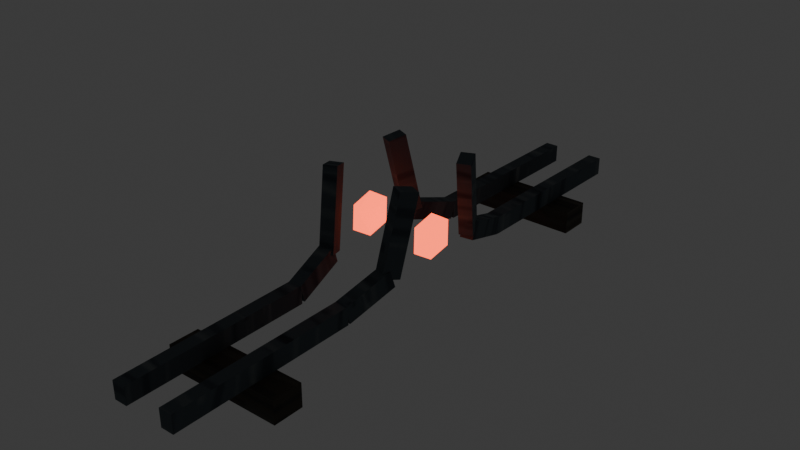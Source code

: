 # Source: quiet-mine-broken-track.blend  (saved by Blender 5.2.45; exported with 4.5.12 LTS)
import bpy
from mathutils import Matrix  # noqa: F401  (used for matrix-valued properties, if any)

bpy.ops.wm.read_factory_settings(use_empty=True)
scene = bpy.context.scene
scene.name = 'Scene'

# ---- collections
col_collection = bpy.data.collections.new('Collection'); scene.collection.children.link(col_collection)

# ---- images (referenced by path relative to the original .blend; pixels are not part of the script)
import os
ASSET_DIR = os.environ.get("B2B_ASSET_DIR", "")  # directory of the original .blend (textures are referenced by path, not embedded)
HERE = os.path.dirname(os.path.abspath(__file__))  # packed textures are extracted next to this script under _unpacked/

def load_image(name, relpath, width, height, colorspace="sRGB"):
    """Load a texture the original file referenced (path relative to the .blend, or extracted next to this script)."""
    p = next((c for c in (os.path.join(HERE, relpath), os.path.join(ASSET_DIR, relpath)) if relpath and os.path.exists(c)), "")
    if p:
        img = bpy.data.images.load(p, check_existing=True)
        img.name = name
    else:  # same state as the original file: an image datablock whose file is absent (Cycles renders it pink)
        img = bpy.data.images.new(name, width, height)
        img.source = "FILE"
        img.filepath = "//" + (relpath or name)
    img.colorspace_settings.name = colorspace
    return img
img_iron_png_001 = load_image('iron.png.001', '_unpacked/iron.02d266be.png', 512, 512, 'sRGB')
img_timber_png = load_image('timber.png', '_unpacked/timber.6d5c1b91.png', 512, 512, 'sRGB')

# ---- materials (node trees are filled in below, after node groups)
mat_rim___slate = bpy.data.materials.new('Rim - slate')
mat_rim___slate.diffuse_color = (0.28, 0.36, 0.4, 1.0)
mat_timber = bpy.data.materials.new('Timber')
mat_timber.diffuse_color = (0.6, 0.45, 0.31, 1.0)
mat_danger___red_ember = bpy.data.materials.new('Danger - red ember')
mat_danger___red_ember.diffuse_color = (0.95, 0.1, 0.035, 1.0)

# ---- material node trees
mat_rim___slate.use_nodes = True; mat_rim___slate.node_tree.nodes.clear()
_N = mat_rim___slate.node_tree.nodes; _L = mat_rim___slate.node_tree.links
n0 = _N.new('ShaderNodeBsdfPrincipled'); n0.name = 'Principled BSDF'; n0.location = (-200, 100)
n0.inputs[2].default_value = 0.95
n0.inputs[10].default_value = 0.005
n1 = _N.new('ShaderNodeOutputMaterial'); n1.name = 'Material Output'; n1.location = (200, 100)
n2 = _N.new('ShaderNodeTexImage'); n2.name = 'Image Texture'; n2.location = (0, 0)
n2.image = img_iron_png_001
_L.new(n0.outputs[0], n1.inputs[0])
_L.new(n2.outputs[0], n0.inputs[0])
n1.is_active_output = True
mat_timber.use_nodes = True; mat_timber.node_tree.nodes.clear()
_N = mat_timber.node_tree.nodes; _L = mat_timber.node_tree.links
n0 = _N.new('ShaderNodeBsdfPrincipled'); n0.name = 'Principled BSDF'; n0.location = (-200, 100)
n0.inputs[2].default_value = 0.95
n0.inputs[10].default_value = 0.005
n1 = _N.new('ShaderNodeOutputMaterial'); n1.name = 'Material Output'; n1.location = (200, 100)
n2 = _N.new('ShaderNodeTexImage'); n2.name = 'Image Texture'; n2.location = (0, 0)
n2.image = img_timber_png
_L.new(n0.outputs[0], n1.inputs[0])
_L.new(n2.outputs[0], n0.inputs[0])
n1.is_active_output = True
mat_danger___red_ember.use_nodes = True; mat_danger___red_ember.node_tree.nodes.clear()
_N = mat_danger___red_ember.node_tree.nodes; _L = mat_danger___red_ember.node_tree.links
n0 = _N.new('ShaderNodeBsdfPrincipled'); n0.name = 'Principled BSDF'; n0.location = (-200, 100)
n0.inputs[0].default_value = (0.95, 0.1, 0.035, 1.0)
n0.inputs[2].default_value = 0.95
n0.inputs[10].default_value = 0.005
n0.inputs[27].default_value = (0.95, 0.1, 0.035, 1.0)
n0.inputs[28].default_value = 3.0
n1 = _N.new('ShaderNodeOutputMaterial'); n1.name = 'Material Output'; n1.location = (200, 100)
_L.new(n0.outputs[0], n1.inputs[0])
n1.is_active_output = True

# ---- world
world_world = bpy.data.worlds.new('World'); scene.world = world_world
world_world.use_nodes = True; world_world.node_tree.nodes.clear()
_N = world_world.node_tree.nodes; _L = world_world.node_tree.links
n0 = _N.new('ShaderNodeOutputWorld'); n0.name = 'World Output'; n0.location = (200, 100)
n1 = _N.new('ShaderNodeBackground'); n1.name = 'Background'; n1.location = (-200, 100)
n1.inputs[0].default_value = (0.05088, 0.05088, 0.05088, 1.0)
_L.new(n1.outputs[0], n0.inputs[0])
n0.is_active_output = True
world_world.color = (0.05088, 0.05088, 0.05088)
world_world.sun_shadow_jitter_overblur = 0.0

# ---- meshes
me_cube_001 = bpy.data.meshes.new('Cube.001')
me_cube_001.from_pydata([(-0.0375, -0.05, -0.525), (-0.0375, -0.05, 0.525), (-0.0375, 0.05, -0.525), (-0.0375, 0.05, 0.525), (0.0375, -0.05, -0.525), (0.0375, -0.05, 0.525), (0.0375, 0.05, -0.525), (0.0375, 0.05, 0.525)], [], [(0, 1, 3, 2), (2, 3, 7, 6), (6, 7, 5, 4), (4, 5, 1, 0), (2, 6, 4, 0), (7, 3, 1, 5)])
_uv = me_cube_001.uv_layers.new(name='UVMap')
_uv.uv.foreach_set('vector', [0.5025, 0.7488, 0.5025, 0.5831, 0.5183, 0.5831, 0.5183, 0.7488, 0.8762, 0.5482, 0.8762, 0.3824, 0.8881, 0.3824, 0.8881, 0.5482, 0.7121, 0.7537, 0.7121, 0.588, 0.7279, 0.588, 0.7279, 0.7537, 0.8929, 0.7537, 0.8929, 0.588, 0.9047, 0.588, 0.9047, 0.7537, 0.5143, 0.9711, 0.5025, 0.9711, 0.5025, 0.9553, 0.5143, 0.9553, 0.724, 0.976, 0.7121, 0.976, 0.7121, 0.9602, 0.724, 0.9602])
me_cube_001.materials.append(mat_rim___slate)
me_cube_001.update()
me_cube_002 = bpy.data.meshes.new('Cube.002')
me_cube_002.from_pydata([(-0.0375, -0.05, -0.1484), (-0.0375, -0.05, 0.1484), (-0.0375, 0.05, -0.1484), (-0.0375, 0.05, 0.1484), (0.0375, -0.05, -0.1484), (0.0375, -0.05, 0.1484), (0.0375, 0.05, -0.1484), (0.0375, 0.05, 0.1484)], [], [(0, 1, 3, 2), (2, 3, 7, 6), (6, 7, 5, 4), (4, 5, 1, 0), (2, 6, 4, 0), (7, 3, 1, 5)])
_uv = me_cube_002.uv_layers.new(name='UVMap')
_uv.uv.foreach_set('vector', [0.6125, 0.9238, 0.6125, 0.8769, 0.6282, 0.8769, 0.6282, 0.9238, 0.9406, 0.5554, 0.9406, 0.5085, 0.9525, 0.5085, 0.9525, 0.5554, 0.6486, 0.9238, 0.6486, 0.8769, 0.6644, 0.8769, 0.6644, 0.9238, 0.9446, 0.3093, 0.9446, 0.2624, 0.9564, 0.2624, 0.9564, 0.3093, 0.02202, 0.9793, 0.01018, 0.9793, 0.01018, 0.9635, 0.02202, 0.9635, 0.05817, 0.9793, 0.04633, 0.9793, 0.04633, 0.9635, 0.05817, 0.9635])
me_cube_002.materials.append(mat_rim___slate)
me_cube_002.update()
me_cube_003 = bpy.data.meshes.new('Cube.003')
me_cube_003.from_pydata([(-0.0375, -0.05, -0.2254), (-0.0375, -0.05, 0.2254), (-0.0375, 0.05, -0.2254), (-0.0375, 0.05, 0.2254), (0.0375, -0.05, -0.2254), (0.0375, -0.05, 0.2254), (0.0375, 0.05, -0.2254), (0.0375, 0.05, 0.2254)], [], [(0, 1, 3, 2), (2, 3, 7, 6), (6, 7, 5, 4), (4, 5, 1, 0), (2, 6, 4, 0), (7, 3, 1, 5)])
_uv = me_cube_003.uv_layers.new(name='UVMap')
_uv.uv.foreach_set('vector', [0.01018, 0.9432, 0.01018, 0.872, 0.02597, 0.872, 0.02597, 0.9432, 0.2994, 0.9432, 0.2994, 0.872, 0.3112, 0.872, 0.3112, 0.9432, 0.04633, 0.9432, 0.04633, 0.872, 0.06212, 0.872, 0.06212, 0.9432, 0.3316, 0.9432, 0.3316, 0.872, 0.3434, 0.872, 0.3434, 0.9432, 0.09038, 0.9793, 0.07854, 0.9793, 0.07854, 0.9635, 0.09038, 0.9635, 0.1226, 0.9793, 0.1107, 0.9793, 0.1107, 0.9635, 0.1226, 0.9635])
me_cube_003.materials.append(mat_rim___slate)
me_cube_003.update()
me_cube_004 = bpy.data.meshes.new('Cube.004')
me_cube_004.from_pydata([(-0.0375, -0.05, -0.525), (-0.0375, -0.05, 0.525), (-0.0375, 0.05, -0.525), (-0.0375, 0.05, 0.525), (0.0375, -0.05, -0.525), (0.0375, -0.05, 0.525), (0.0375, 0.05, -0.525), (0.0375, 0.05, 0.525)], [], [(0, 1, 3, 2), (2, 3, 7, 6), (6, 7, 5, 4), (4, 5, 1, 0), (2, 6, 4, 0), (7, 3, 1, 5)])
_uv = me_cube_004.uv_layers.new(name='UVMap')
_uv.uv.foreach_set('vector', [0.7483, 0.7537, 0.7483, 0.588, 0.7641, 0.588, 0.7641, 0.7537, 0.9084, 0.5482, 0.9084, 0.3824, 0.9203, 0.3824, 0.9203, 0.5482, 0.7844, 0.7537, 0.7844, 0.588, 0.8002, 0.588, 0.8002, 0.7537, 0.9124, 0.1759, 0.9124, 0.01018, 0.9242, 0.01018, 0.9242, 0.1759, 0.1548, 0.9793, 0.1429, 0.9793, 0.1429, 0.9635, 0.1548, 0.9635, 0.187, 0.9793, 0.1752, 0.9793, 0.1752, 0.9635, 0.187, 0.9635])
me_cube_004.materials.append(mat_rim___slate)
me_cube_004.update()
me_cube_005 = bpy.data.meshes.new('Cube.005')
me_cube_005.from_pydata([(-0.0375, -0.05, -0.1484), (-0.0375, -0.05, 0.1484), (-0.0375, 0.05, -0.1484), (-0.0375, 0.05, 0.1484), (0.0375, -0.05, -0.1484), (0.0375, -0.05, 0.1484), (0.0375, 0.05, -0.1484), (0.0375, 0.05, 0.1484)], [], [(0, 1, 3, 2), (2, 3, 7, 6), (6, 7, 5, 4), (4, 5, 1, 0), (2, 6, 4, 0), (7, 3, 1, 5)])
_uv = me_cube_005.uv_layers.new(name='UVMap')
_uv.uv.foreach_set('vector', [0.7483, 0.9471, 0.7483, 0.9002, 0.7641, 0.9002, 0.7641, 0.9471, 0.9573, 0.6348, 0.9573, 0.588, 0.9691, 0.588, 0.9691, 0.6348, 0.7844, 0.9471, 0.7844, 0.9002, 0.8002, 0.9002, 0.8002, 0.9471, 0.9573, 0.7021, 0.9573, 0.6552, 0.9691, 0.6552, 0.9691, 0.7021, 0.2192, 0.9793, 0.2074, 0.9793, 0.2074, 0.9635, 0.2192, 0.9635, 0.2514, 0.9793, 0.2396, 0.9793, 0.2396, 0.9635, 0.2514, 0.9635])
me_cube_005.materials.append(mat_rim___slate)
me_cube_005.update()
me_cube_006 = bpy.data.meshes.new('Cube.006')
me_cube_006.from_pydata([(-0.0375, -0.05, -0.2254), (-0.0375, -0.05, 0.2254), (-0.0375, 0.05, -0.2254), (-0.0375, 0.05, 0.2254), (0.0375, -0.05, -0.2254), (0.0375, -0.05, 0.2254), (0.0375, 0.05, -0.2254), (0.0375, 0.05, 0.2254)], [], [(0, 1, 3, 2), (2, 3, 7, 6), (6, 7, 5, 4), (4, 5, 1, 0), (2, 6, 4, 0), (7, 3, 1, 5)])
_uv = me_cube_006.uv_layers.new(name='UVMap')
_uv.uv.foreach_set('vector', [0.08249, 0.9432, 0.08249, 0.872, 0.09827, 0.872, 0.09827, 0.9432, 0.3638, 0.9432, 0.3638, 0.872, 0.3756, 0.872, 0.3756, 0.9432, 0.1186, 0.9432, 0.1186, 0.872, 0.1344, 0.872, 0.1344, 0.9432, 0.396, 0.9432, 0.396, 0.872, 0.4078, 0.872, 0.4078, 0.9432, 0.2836, 0.9793, 0.2718, 0.9793, 0.2718, 0.9635, 0.2836, 0.9635, 0.3158, 0.9793, 0.304, 0.9793, 0.304, 0.9635, 0.3158, 0.9635])
me_cube_006.materials.append(mat_rim___slate)
me_cube_006.update()
me_cube_007 = bpy.data.meshes.new('Cube.007')
me_cube_007.from_pydata([(-0.0375, -0.05, -0.525), (-0.0375, -0.05, 0.525), (-0.0375, 0.05, -0.525), (-0.0375, 0.05, 0.525), (0.0375, -0.05, -0.525), (0.0375, -0.05, 0.525), (0.0375, 0.05, -0.525), (0.0375, 0.05, 0.525)], [], [(0, 1, 3, 2), (2, 3, 7, 6), (6, 7, 5, 4), (4, 5, 1, 0), (2, 6, 4, 0), (7, 3, 1, 5)])
_uv = me_cube_007.uv_layers.new(name='UVMap')
_uv.uv.foreach_set('vector', [0.8206, 0.7537, 0.8206, 0.588, 0.8364, 0.588, 0.8364, 0.7537, 0.9124, 0.362, 0.9124, 0.1963, 0.9242, 0.1963, 0.9242, 0.362, 0.8567, 0.7537, 0.8567, 0.588, 0.8725, 0.588, 0.8725, 0.7537, 0.5025, 0.9349, 0.5025, 0.7692, 0.5143, 0.7692, 0.5143, 0.9349, 0.348, 0.9793, 0.3362, 0.9793, 0.3362, 0.9635, 0.348, 0.9635, 0.3802, 0.9793, 0.3684, 0.9793, 0.3684, 0.9635, 0.3802, 0.9635])
me_cube_007.materials.append(mat_rim___slate)
me_cube_007.update()
me_cube_008 = bpy.data.meshes.new('Cube.008')
me_cube_008.from_pydata([(-0.0375, -0.05, -0.1484), (-0.0375, -0.05, 0.1484), (-0.0375, 0.05, -0.1484), (-0.0375, 0.05, 0.1484), (0.0375, -0.05, -0.1484), (0.0375, -0.05, 0.1484), (0.0375, 0.05, -0.1484), (0.0375, 0.05, 0.1484)], [], [(0, 1, 3, 2), (2, 3, 7, 6), (6, 7, 5, 4), (4, 5, 1, 0), (2, 6, 4, 0), (7, 3, 1, 5)])
_uv = me_cube_008.uv_layers.new(name='UVMap')
_uv.uv.foreach_set('vector', [0.8206, 0.9471, 0.8206, 0.9002, 0.8364, 0.9002, 0.8364, 0.9471, 0.9652, 0.9471, 0.9652, 0.9002, 0.977, 0.9002, 0.977, 0.9471, 0.8567, 0.9471, 0.8567, 0.9002, 0.8725, 0.9002, 0.8725, 0.9471, 0.9729, 0.5554, 0.9729, 0.5085, 0.9847, 0.5085, 0.9847, 0.5554, 0.4124, 0.9793, 0.4006, 0.9793, 0.4006, 0.9635, 0.4124, 0.9635, 0.4446, 0.9793, 0.4328, 0.9793, 0.4328, 0.9635, 0.4446, 0.9635])
me_cube_008.materials.append(mat_rim___slate)
me_cube_008.update()
me_cube_009 = bpy.data.meshes.new('Cube.009')
me_cube_009.from_pydata([(-0.0375, -0.05, -0.2254), (-0.0375, -0.05, 0.2254), (-0.0375, 0.05, -0.2254), (-0.0375, 0.05, 0.2254), (0.0375, -0.05, -0.2254), (0.0375, -0.05, 0.2254), (0.0375, 0.05, -0.2254), (0.0375, 0.05, 0.2254)], [], [(0, 1, 3, 2), (2, 3, 7, 6), (6, 7, 5, 4), (4, 5, 1, 0), (2, 6, 4, 0), (7, 3, 1, 5)])
_uv = me_cube_009.uv_layers.new(name='UVMap')
_uv.uv.foreach_set('vector', [0.1548, 0.9432, 0.1548, 0.872, 0.1706, 0.872, 0.1706, 0.9432, 0.4282, 0.9432, 0.4282, 0.872, 0.44, 0.872, 0.44, 0.9432, 0.1909, 0.9432, 0.1909, 0.872, 0.2067, 0.872, 0.2067, 0.9432, 0.4604, 0.9432, 0.4604, 0.872, 0.4723, 0.872, 0.4723, 0.9432, 0.4768, 0.9793, 0.465, 0.9793, 0.465, 0.9635, 0.4768, 0.9635, 0.7601, 0.9832, 0.7483, 0.9832, 0.7483, 0.9674, 0.7601, 0.9674])
me_cube_009.materials.append(mat_rim___slate)
me_cube_009.update()
me_cube_010 = bpy.data.meshes.new('Cube.010')
me_cube_010.from_pydata([(-0.0375, -0.05, -0.525), (-0.0375, -0.05, 0.525), (-0.0375, 0.05, -0.525), (-0.0375, 0.05, 0.525), (0.0375, -0.05, -0.525), (0.0375, -0.05, 0.525), (0.0375, 0.05, -0.525), (0.0375, 0.05, 0.525)], [], [(0, 1, 3, 2), (2, 3, 7, 6), (6, 7, 5, 4), (4, 5, 1, 0), (2, 6, 4, 0), (7, 3, 1, 5)])
_uv = me_cube_010.uv_layers.new(name='UVMap')
_uv.uv.foreach_set('vector', [0.8762, 0.1759, 0.8762, 0.01018, 0.892, 0.01018, 0.892, 0.1759, 0.9251, 0.7537, 0.9251, 0.588, 0.9369, 0.588, 0.9369, 0.7537, 0.8762, 0.362, 0.8762, 0.1963, 0.892, 0.1963, 0.892, 0.362, 0.7121, 0.9399, 0.7121, 0.7741, 0.724, 0.7741, 0.724, 0.9399, 0.7963, 0.9832, 0.7844, 0.9832, 0.7844, 0.9674, 0.7963, 0.9674, 0.8285, 0.9832, 0.8166, 0.9832, 0.8166, 0.9674, 0.8285, 0.9674])
me_cube_010.materials.append(mat_rim___slate)
me_cube_010.update()
me_cube_011 = bpy.data.meshes.new('Cube.011')
me_cube_011.from_pydata([(-0.0375, -0.05, -0.1484), (-0.0375, -0.05, 0.1484), (-0.0375, 0.05, -0.1484), (-0.0375, 0.05, 0.1484), (0.0375, -0.05, -0.1484), (0.0375, -0.05, 0.1484), (0.0375, 0.05, -0.1484), (0.0375, 0.05, 0.1484)], [], [(0, 1, 3, 2), (2, 3, 7, 6), (6, 7, 5, 4), (4, 5, 1, 0), (2, 6, 4, 0), (7, 3, 1, 5)])
_uv = me_cube_011.uv_layers.new(name='UVMap')
_uv.uv.foreach_set('vector', [0.8929, 0.9471, 0.8929, 0.9002, 0.9087, 0.9002, 0.9087, 0.9471, 0.9768, 0.3093, 0.9768, 0.2624, 0.9886, 0.2624, 0.9886, 0.3093, 0.929, 0.9471, 0.929, 0.9002, 0.9448, 0.9002, 0.9448, 0.9471, 0.978, 0.821, 0.978, 0.7741, 0.9898, 0.7741, 0.9898, 0.821, 0.8686, 0.9832, 0.8567, 0.9832, 0.8567, 0.9674, 0.8686, 0.9674, 0.9047, 0.9832, 0.8929, 0.9832, 0.8929, 0.9674, 0.9047, 0.9674])
me_cube_011.materials.append(mat_rim___slate)
me_cube_011.update()
me_cube_012 = bpy.data.meshes.new('Cube.012')
me_cube_012.from_pydata([(-0.0375, -0.05, -0.2254), (-0.0375, -0.05, 0.2254), (-0.0375, 0.05, -0.2254), (-0.0375, 0.05, 0.2254), (0.0375, -0.05, -0.2254), (0.0375, -0.05, 0.2254), (0.0375, 0.05, -0.2254), (0.0375, 0.05, 0.2254)], [], [(0, 1, 3, 2), (2, 3, 7, 6), (6, 7, 5, 4), (4, 5, 1, 0), (2, 6, 4, 0), (7, 3, 1, 5)])
_uv = me_cube_012.uv_layers.new(name='UVMap')
_uv.uv.foreach_set('vector', [0.2271, 0.9432, 0.2271, 0.872, 0.2429, 0.872, 0.2429, 0.9432, 0.548, 0.9481, 0.548, 0.8769, 0.5599, 0.8769, 0.5599, 0.9481, 0.2632, 0.9432, 0.2632, 0.872, 0.279, 0.872, 0.279, 0.9432, 0.5802, 0.9481, 0.5802, 0.8769, 0.5921, 0.8769, 0.5921, 0.9481, 0.9409, 0.9832, 0.929, 0.9832, 0.929, 0.9674, 0.9409, 0.9674, 0.977, 0.9832, 0.9652, 0.9832, 0.9652, 0.9674, 0.977, 0.9674])
me_cube_012.materials.append(mat_rim___slate)
me_cube_012.update()
me_cube_013 = bpy.data.meshes.new('Cube.013')
me_cube_013.from_pydata([(-0.335, -0.085, -0.065), (-0.335, -0.085, 0.065), (-0.335, 0.085, -0.065), (-0.335, 0.085, 0.065), (0.335, -0.085, -0.065), (0.335, -0.085, 0.065), (0.335, 0.085, -0.065), (0.335, 0.085, 0.065)], [], [(0, 1, 3, 2), (2, 3, 7, 6), (6, 7, 5, 4), (4, 5, 1, 0), (2, 6, 4, 0), (7, 3, 1, 5)])
_uv = me_cube_013.uv_layers.new(name='UVMap')
_uv.uv.foreach_set('vector', [0.9651, 0.3565, 0.9446, 0.3565, 0.9446, 0.3296, 0.9651, 0.3296, 0.9576, 0.8799, 0.9371, 0.8799, 0.9371, 0.7741, 0.9576, 0.7741, 0.633, 0.971, 0.6125, 0.971, 0.6125, 0.9441, 0.633, 0.9441, 0.9612, 0.4882, 0.9406, 0.4882, 0.9406, 0.3824, 0.9612, 0.3824, 0.7751, 0.7741, 0.7751, 0.8799, 0.7483, 0.8799, 0.7483, 0.7741, 0.8223, 0.7741, 0.8223, 0.8799, 0.7955, 0.8799, 0.7955, 0.7741])
me_cube_013.materials.append(mat_timber)
me_cube_013.update()
me_cube_014 = bpy.data.meshes.new('Cube.014')
me_cube_014.from_pydata([(-0.335, -0.085, -0.065), (-0.335, -0.085, 0.065), (-0.335, 0.085, -0.065), (-0.335, 0.085, 0.065), (0.335, -0.085, -0.065), (0.335, -0.085, 0.065), (0.335, 0.085, -0.065), (0.335, 0.085, 0.065)], [], [(0, 1, 3, 2), (2, 3, 7, 6), (6, 7, 5, 4), (4, 5, 1, 0), (2, 6, 4, 0), (7, 3, 1, 5)])
_uv = me_cube_014.uv_layers.new(name='UVMap')
_uv.uv.foreach_set('vector', [0.6739, 0.971, 0.6533, 0.971, 0.6533, 0.9441, 0.6739, 0.9441, 0.9651, 0.1159, 0.9446, 0.1159, 0.9446, 0.01018, 0.9651, 0.01018, 0.9778, 0.7493, 0.9573, 0.7493, 0.9573, 0.7224, 0.9778, 0.7224, 0.9651, 0.2421, 0.9446, 0.2421, 0.9446, 0.1363, 0.9651, 0.1363, 0.8695, 0.7741, 0.8695, 0.8799, 0.8427, 0.8799, 0.8427, 0.7741, 0.9167, 0.7741, 0.9167, 0.8799, 0.8899, 0.8799, 0.8899, 0.7741])
me_cube_014.materials.append(mat_timber)
me_cube_014.update()
me_icosphere = bpy.data.meshes.new('Icosphere')
me_icosphere.from_pydata([(0.0, 0.0, -1.0), (0.7236, -0.5257, -0.4472), (-0.2764, -0.8506, -0.4472), (-0.8944, 0.0, -0.4472), (-0.2764, 0.8506, -0.4472), (0.7236, 0.5257, -0.4472), (0.2764, -0.8506, 0.4472), (-0.7236, -0.5257, 0.4472), (-0.7236, 0.5257, 0.4472), (0.2764, 0.8506, 0.4472), (0.8944, 0.0, 0.4472), (0.0, 0.0, 1.0)], [], [(0, 1, 2), (1, 0, 5), (0, 2, 3), (0, 3, 4), (0, 4, 5), (1, 5, 10), (2, 1, 6), (3, 2, 7), (4, 3, 8), (5, 4, 9), (1, 10, 6), (2, 6, 7), (3, 7, 8), (4, 8, 9), (5, 9, 10), (6, 10, 11), (7, 6, 11), (8, 7, 11), (9, 8, 11), (10, 9, 11)])
_uv = me_icosphere.uv_layers.new(name='UVMap')
_uv.uv.foreach_set('vector', [0.1275, 0.2424, 0.2587, 0.1408, 0.2587, 0.2763, 0.2587, 0.1408, 0.1275, 0.2424, 0.1051, 0.07794, 0.5663, 0.2787, 0.548, 0.1445, 0.6918, 0.2274, 0.6735, 0.5676, 0.548, 0.5163, 0.6918, 0.4334, 0.1275, 0.2424, 0.01018, 0.1746, 0.1051, 0.07794, 0.2587, 0.1408, 0.1051, 0.07794, 0.2225, 0.01018, 0.1356, 0.8516, 0.01018, 0.8003, 0.1539, 0.7173, 0.6918, 0.2274, 0.548, 0.1445, 0.6918, 0.06147, 0.6918, 0.4334, 0.548, 0.5163, 0.548, 0.3504, 0.318, 0.8003, 0.1926, 0.8516, 0.1743, 0.7173, 0.01018, 0.8003, 0.01018, 0.6344, 0.1539, 0.7173, 0.548, 0.1445, 0.5663, 0.01018, 0.6918, 0.06147, 0.4914, 0.2763, 0.3741, 0.2085, 0.5277, 0.1457, 0.6918, 0.4334, 0.548, 0.3504, 0.6735, 0.2991, 0.318, 0.8003, 0.1743, 0.7173, 0.318, 0.6344, 0.1539, 0.7173, 0.01018, 0.6344, 0.1356, 0.5831, 0.3741, 0.2085, 0.2791, 0.1118, 0.3965, 0.04406, 0.5277, 0.1457, 0.3741, 0.2085, 0.3965, 0.04406, 0.5277, 0.01018, 0.5277, 0.1457, 0.3965, 0.04406, 0.318, 0.6344, 0.1743, 0.7173, 0.1926, 0.5831])
me_icosphere.materials.append(mat_danger___red_ember)
me_icosphere.update()
me_icosphere_001 = bpy.data.meshes.new('Icosphere.001')
me_icosphere_001.from_pydata([(0.0, 0.0, -1.0), (0.7236, -0.5257, -0.4472), (-0.2764, -0.8506, -0.4472), (-0.8944, 0.0, -0.4472), (-0.2764, 0.8506, -0.4472), (0.7236, 0.5257, -0.4472), (0.2764, -0.8506, 0.4472), (-0.7236, -0.5257, 0.4472), (-0.7236, 0.5257, 0.4472), (0.2764, 0.8506, 0.4472), (0.8944, 0.0, 0.4472), (0.0, 0.0, 1.0)], [], [(0, 1, 2), (1, 0, 5), (0, 2, 3), (0, 3, 4), (0, 4, 5), (1, 5, 10), (2, 1, 6), (3, 2, 7), (4, 3, 8), (5, 4, 9), (1, 10, 6), (2, 6, 7), (3, 7, 8), (4, 8, 9), (5, 9, 10), (6, 10, 11), (7, 6, 11), (8, 7, 11), (9, 8, 11), (10, 9, 11)])
_uv = me_icosphere_001.uv_layers.new(name='UVMap')
_uv.uv.foreach_set('vector', [0.1275, 0.5288, 0.2587, 0.4272, 0.2587, 0.5627, 0.2587, 0.4272, 0.1275, 0.5288, 0.1051, 0.3644, 0.3567, 0.8516, 0.3384, 0.7173, 0.4821, 0.8003, 0.8376, 0.2787, 0.7121, 0.2274, 0.8559, 0.1445, 0.1275, 0.5288, 0.01018, 0.4611, 0.1051, 0.3644, 0.2587, 0.4272, 0.1051, 0.3644, 0.2225, 0.2966, 0.8376, 0.5676, 0.7121, 0.5163, 0.8559, 0.4334, 0.4821, 0.8003, 0.3384, 0.7173, 0.4821, 0.6344, 0.8559, 0.1445, 0.7121, 0.2274, 0.7121, 0.06147, 0.6918, 0.8053, 0.5663, 0.8565, 0.548, 0.7223, 0.7121, 0.5163, 0.7121, 0.3504, 0.8559, 0.4334, 0.3384, 0.7173, 0.3567, 0.5831, 0.4821, 0.6344, 0.4914, 0.5627, 0.3741, 0.495, 0.5277, 0.4321, 0.8559, 0.1445, 0.7121, 0.06147, 0.8376, 0.01018, 0.6918, 0.8053, 0.548, 0.7223, 0.6918, 0.6393, 0.8559, 0.4334, 0.7121, 0.3504, 0.8376, 0.2991, 0.3741, 0.495, 0.2791, 0.3983, 0.3965, 0.3305, 0.5277, 0.4321, 0.3741, 0.495, 0.3965, 0.3305, 0.5277, 0.2966, 0.5277, 0.4321, 0.3965, 0.3305, 0.6918, 0.6393, 0.548, 0.7223, 0.5663, 0.588])
me_icosphere_001.materials.append(mat_danger___red_ember)
me_icosphere_001.update()

# ---- objects
ob_curled_torn_rail = bpy.data.objects.new('Curled torn rail', me_cube_001)
ob_curled_torn_rail_001 = bpy.data.objects.new('Curled torn rail.001', me_cube_002)
ob_curled_torn_rail_002 = bpy.data.objects.new('Curled torn rail.002', me_cube_003)
ob_curled_torn_rail_003 = bpy.data.objects.new('Curled torn rail.003', me_cube_004)
ob_curled_torn_rail_004 = bpy.data.objects.new('Curled torn rail.004', me_cube_005)
ob_curled_torn_rail_005 = bpy.data.objects.new('Curled torn rail.005', me_cube_006)
ob_curled_torn_rail_006 = bpy.data.objects.new('Curled torn rail.006', me_cube_007)
ob_curled_torn_rail_007 = bpy.data.objects.new('Curled torn rail.007', me_cube_008)
ob_curled_torn_rail_008 = bpy.data.objects.new('Curled torn rail.008', me_cube_009)
ob_curled_torn_rail_009 = bpy.data.objects.new('Curled torn rail.009', me_cube_010)
ob_curled_torn_rail_010 = bpy.data.objects.new('Curled torn rail.010', me_cube_011)
ob_curled_torn_rail_011 = bpy.data.objects.new('Curled torn rail.011', me_cube_012)
ob_split_sleeper = bpy.data.objects.new('Split sleeper', me_cube_013)
ob_split_sleeper_001 = bpy.data.objects.new('Split sleeper.001', me_cube_014)
ob_hot_fracture = bpy.data.objects.new('Hot fracture', me_icosphere)
ob_hot_fracture_001 = bpy.data.objects.new('Hot fracture.001', me_icosphere_001)
ob_broken_track = bpy.data.objects.new('broken-track', None)

# ---- transforms, parenting, visibility, modifiers, constraints
ob_curled_torn_rail.parent = ob_broken_track
ob_curled_torn_rail.location = (-0.15, -1.125, 0.195)
ob_curled_torn_rail.rotation_euler = (1.561, 1.51e-07, 3.142)
ob_curled_torn_rail_001.parent = ob_broken_track
ob_curled_torn_rail_001.location = (-0.17, -0.46, 0.245)
ob_curled_torn_rail_001.rotation_euler = (1.263, -8.987e-08, -3.0)
ob_curled_torn_rail_002.parent = ob_broken_track
ob_curled_torn_rail_002.location = (-0.21, -0.275, 0.51)
ob_curled_torn_rail_002.rotation_euler = (0.2202, -1.516e-08, -2.723)
ob_curled_torn_rail_003.parent = ob_broken_track
ob_curled_torn_rail_003.location = (-0.15, 1.125, 0.195)
ob_curled_torn_rail_003.rotation_euler = (1.561, -0.0, 0.0)
ob_curled_torn_rail_004.parent = ob_broken_track
ob_curled_torn_rail_004.location = (-0.17, 0.46, 0.245)
ob_curled_torn_rail_004.rotation_euler = (1.263, 9.742e-09, -0.1419)
ob_curled_torn_rail_005.parent = ob_broken_track
ob_curled_torn_rail_005.location = (-0.21, 0.275, 0.51)
ob_curled_torn_rail_005.rotation_euler = (0.2202, 9.289e-09, -0.4182)
ob_curled_torn_rail_006.parent = ob_broken_track
ob_curled_torn_rail_006.location = (0.15, -1.125, 0.195)
ob_curled_torn_rail_006.rotation_euler = (1.561, 1.51e-07, 3.142)
ob_curled_torn_rail_007.parent = ob_broken_track
ob_curled_torn_rail_007.location = (0.17, -0.46, 0.245)
ob_curled_torn_rail_007.rotation_euler = (1.263, 8.987e-08, 3.0)
ob_curled_torn_rail_008.parent = ob_broken_track
ob_curled_torn_rail_008.location = (0.21, -0.275, 0.51)
ob_curled_torn_rail_008.rotation_euler = (0.2202, 1.516e-08, 2.723)
ob_curled_torn_rail_009.parent = ob_broken_track
ob_curled_torn_rail_009.location = (0.15, 1.125, 0.195)
ob_curled_torn_rail_009.rotation_euler = (1.561, -0.0, 0.0)
ob_curled_torn_rail_010.parent = ob_broken_track
ob_curled_torn_rail_010.location = (0.17, 0.46, 0.245)
ob_curled_torn_rail_010.rotation_euler = (1.263, -9.742e-09, 0.1419)
ob_curled_torn_rail_011.parent = ob_broken_track
ob_curled_torn_rail_011.location = (0.21, 0.275, 0.51)
ob_curled_torn_rail_011.rotation_euler = (0.2202, -9.289e-09, 0.4182)
ob_split_sleeper.parent = ob_broken_track
ob_split_sleeper.location = (0.0, -1.15, 0.08)
ob_split_sleeper_001.parent = ob_broken_track
ob_split_sleeper_001.location = (0.0, 1.15, 0.08)
ob_hot_fracture.parent = ob_broken_track
ob_hot_fracture.location = (-0.2, 0.0, 0.38)
ob_hot_fracture.scale = (0.07, 0.13, 0.13)
ob_hot_fracture_001.parent = ob_broken_track
ob_hot_fracture_001.location = (0.2, 0.0, 0.38)
ob_hot_fracture_001.scale = (0.07, 0.13, 0.13)
ob_broken_track.location = (0.0, 0.0, 0.0)

# ---- collection membership
col_collection.objects.link(ob_curled_torn_rail)
col_collection.objects.link(ob_curled_torn_rail_001)
col_collection.objects.link(ob_curled_torn_rail_002)
col_collection.objects.link(ob_curled_torn_rail_003)
col_collection.objects.link(ob_curled_torn_rail_004)
col_collection.objects.link(ob_curled_torn_rail_005)
col_collection.objects.link(ob_curled_torn_rail_006)
col_collection.objects.link(ob_curled_torn_rail_007)
col_collection.objects.link(ob_curled_torn_rail_008)
col_collection.objects.link(ob_curled_torn_rail_009)
col_collection.objects.link(ob_curled_torn_rail_010)
col_collection.objects.link(ob_curled_torn_rail_011)
col_collection.objects.link(ob_split_sleeper)
col_collection.objects.link(ob_split_sleeper_001)
col_collection.objects.link(ob_hot_fracture)
col_collection.objects.link(ob_hot_fracture_001)
col_collection.objects.link(ob_broken_track)

# ---- scene / render settings (as saved in the file)
scene.frame_start = 1; scene.frame_end = 250; scene.frame_set(1)
scene.render.engine = 'BLENDER_EEVEE_NEXT'
scene.render.bake_bias = 0.0
scene.render.bake_samples = 0
scene.render.compositor_device = 'GPU'
scene.eevee.use_volume_custom_range = False
scene.eevee.fast_gi_thickness_near = 0.1
scene.eevee.fast_gi_thickness_far = 0.0
scene.eevee.ray_tracing_options.screen_trace_thickness = 0.1
bpy.context.view_layer.update()

# ---- added for rendering (the .blend has no active camera): camera
cam_auto = bpy.data.cameras.new('AutoCamera')
cam_auto.lens = 50.0
cam_auto.sensor_width = 36.0
cam_auto.clip_end = 1000.0
ob_auto_camera = bpy.data.objects.new('AutoCamera', cam_auto)
scene.collection.objects.link(ob_auto_camera)
ob_auto_camera.location = (3.18795, -3.82554, 2.92832)
ob_auto_camera.rotation_euler = (1.09748, -7.21219e-08, 0.694738)
scene.camera = ob_auto_camera
bpy.context.view_layer.update()
